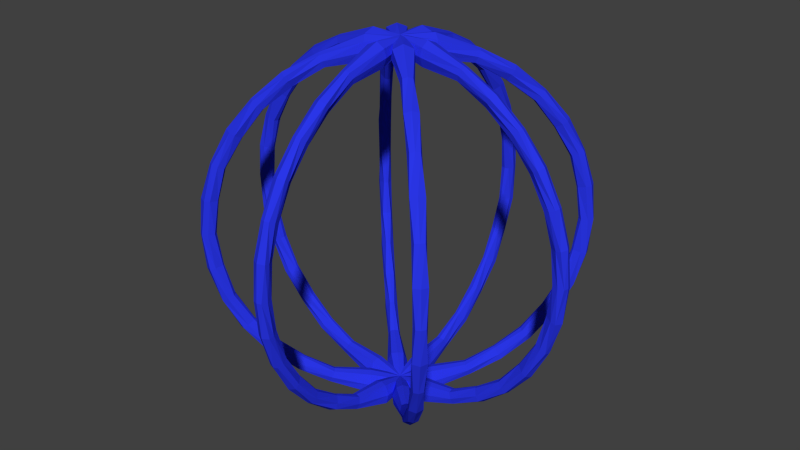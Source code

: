 # Source: ship_radar.blend  (saved by Blender 2.71.0; exported with 4.5.12 LTS)
import bpy
from mathutils import Matrix  # noqa: F401  (used for matrix-valued properties, if any)

bpy.ops.wm.read_factory_settings(use_empty=True)
scene = bpy.context.scene
scene.name = 'Scene'

# ---- collections
col_collection_1 = bpy.data.collections.new('Collection 1'); scene.collection.children.link(col_collection_1)

# ---- materials (node trees are filled in below, after node groups)
mat_material_001 = bpy.data.materials.new('Material.001')
mat_material_001.alpha_threshold = 0.0
mat_material_001.use_transparent_shadow = False
mat_material_001.diffuse_color = (0.02339, 0.0367, 0.8, 1.0)
mat_material_001.roughness = 0.5
mat_material_001.line_color = (0.0, 0.0, 0.0, 1.0)

# ---- material node trees

# ---- world
world_world = bpy.data.worlds.new('World'); scene.world = world_world
world_world.color = (0.05088, 0.05088, 0.05088)
world_world.use_sun_shadow = False
world_world.sun_shadow_jitter_overblur = 0.0
world_world.cycles.sampling_method = 'MANUAL'
world_world.cycles.sample_map_resolution = 256

# ---- meshes
me_sphere = bpy.data.meshes.new('Sphere')
me_sphere.from_pydata([(-0.3827, 0.025, 0.9239), (-0.7071, 0.025, 0.7071), (-0.9239, 0.025, 0.3827), (-1.0, 0.025, -4.371e-08), (-0.9239, 0.025, -0.3827), (-0.7071, 0.025, -0.7071), (-0.3827, 0.025, -0.9239), (-2.088e-07, 0.025, 1.0), (-1.51e-07, 0.025, -1.0), (-0.3827, -0.025, 0.9239), (-0.7071, -0.025, 0.7071), (-0.9239, -0.025, 0.3827), (-1.0, -0.025, -4.371e-08), (-0.9239, -0.025, -0.3827), (-0.7071, -0.025, -0.7071), (-0.3827, -0.025, -0.9239), (-2.088e-07, -0.025, 1.0), (-1.51e-07, -0.025, -1.0), (-0.2883, -0.2529, 0.9239), (-0.5177, -0.4823, 0.7071), (-0.671, -0.6356, 0.3827), (-0.7248, -0.6894, -4.371e-08), (-0.671, -0.6356, -0.3827), (-0.5177, -0.4823, -0.7071), (-0.2883, -0.2529, -0.9239), (-0.01768, 0.01768, 1.0), (-0.01768, 0.01768, -1.0), (-0.2529, -0.2883, 0.9239), (-0.4823, -0.5177, 0.7071), (-0.6356, -0.671, 0.3827), (-0.6894, -0.7248, -4.371e-08), (-0.6356, -0.671, -0.3827), (-0.4823, -0.5177, -0.7071), (-0.2529, -0.2883, -0.9239), (0.01768, -0.01768, 1.0), (0.01768, -0.01768, -1.0), (-0.025, -0.3827, 0.9239), (-0.025, -0.7071, 0.7071), (-0.025, -0.9239, 0.3827), (-0.025, -1.0, -4.371e-08), (-0.025, -0.9239, -0.3827), (-0.025, -0.7071, -0.7071), (-0.025, -0.3827, -0.9239), (-0.025, -2.254e-07, 1.0), (-0.025, -1.676e-07, -1.0), (0.025, -0.3827, 0.9239), (0.025, -0.7071, 0.7071), (0.025, -0.9239, 0.3827), (0.025, -1.0, -4.371e-08), (0.025, -0.9239, -0.3827), (0.025, -0.7071, -0.7071), (0.025, -0.3827, -0.9239), (0.025, -1.919e-07, 1.0), (0.025, -1.341e-07, -1.0), (0.2529, -0.2883, 0.9239), (0.4823, -0.5177, 0.7071), (0.6356, -0.671, 0.3827), (0.6894, -0.7248, -4.371e-08), (0.6356, -0.671, -0.3827), (0.4823, -0.5177, -0.7071), (0.2529, -0.2883, -0.9239), (-0.01768, -0.01768, 1.0), (-0.01768, -0.01768, -1.0), (0.2883, -0.2529, 0.9239), (0.5177, -0.4823, 0.7071), (0.671, -0.6356, 0.3827), (0.7248, -0.6894, -4.371e-08), (0.671, -0.6356, -0.3827), (0.5177, -0.4823, -0.7071), (0.2883, -0.2529, -0.9239), (0.01768, 0.01768, 1.0), (0.01768, 0.01768, -1.0), (0.3827, -0.025, 0.9239), (0.7071, -0.025, 0.7071), (0.9239, -0.025, 0.3827), (1.0, -0.025, -4.371e-08), (0.9239, -0.025, -0.3827), (0.7071, -0.025, -0.7071), (0.3827, -0.025, -0.9239), (2.459e-07, -0.025, 1.0), (1.881e-07, -0.025, -1.0), (0.3827, 0.025, 0.9239), (0.7071, 0.025, 0.7071), (0.9239, 0.025, 0.3827), (1.0, 0.025, -4.371e-08), (0.9239, 0.025, -0.3827), (0.7071, 0.025, -0.7071), (0.3827, 0.025, -0.9239), (1.695e-07, 0.025, 1.0), (1.099e-07, 0.025, -1.0), (0.2883, 0.2529, 0.9239), (0.5177, 0.4823, 0.7071), (0.671, 0.6356, 0.3827), (0.7248, 0.6894, -4.371e-08), (0.671, 0.6356, -0.3827), (0.5177, 0.4823, -0.7071), (0.2883, 0.2529, -0.9239), (0.01768, -0.01768, 1.0), (0.01768, -0.01768, -1.0), (0.2529, 0.2883, 0.9239), (0.4823, 0.5177, 0.7071), (0.6356, 0.671, 0.3827), (0.6894, 0.7248, -4.371e-08), (0.6356, 0.671, -0.3827), (0.4823, 0.5177, -0.7071), (0.2529, 0.2883, -0.9239), (-0.01768, 0.01768, 1.0), (-0.01768, 0.01768, -1.0), (0.025, 0.3827, 0.9239), (0.025, 0.7071, 0.7071), (0.025, 0.9239, 0.3827), (0.025, 1.0, -4.371e-08), (0.025, 0.9239, -0.3827), (0.025, 0.7071, -0.7071), (0.025, 0.3827, -0.9239), (0.025, 2.682e-07, 1.0), (0.025, 2.105e-07, -1.0), (-0.025, 0.3827, 0.9239), (-0.025, 0.7071, 0.7071), (-0.025, 0.9239, 0.3827), (-0.025, 1.0, -4.371e-08), (-0.025, 0.9239, -0.3827), (-0.025, 0.7071, -0.7071), (-0.025, 0.3827, -0.9239), (-0.025, 1.471e-07, 1.0), (-0.025, 8.754e-08, -1.0), (-0.2529, 0.2883, 0.9239), (-0.4823, 0.5177, 0.7071), (-0.6356, 0.671, 0.3827), (-0.6894, 0.7248, -4.371e-08), (-0.6356, 0.671, -0.3827), (-0.4823, 0.5177, -0.7071), (-0.2529, 0.2883, -0.9239), (0.01768, 0.01768, 1.0), (0.01768, 0.01768, -1.0), (-0.2883, 0.2529, 0.9239), (-0.5177, 0.4823, 0.7071), (-0.671, 0.6356, 0.3827), (-0.7248, 0.6894, -4.371e-08), (-0.671, 0.6356, -0.3827), (-0.5177, 0.4823, -0.7071), (-0.2883, 0.2529, -0.9239), (-0.01768, -0.01768, 1.0), (-0.01768, -0.01768, -1.0), (-0.3577, 0.02337, 0.8635), (-0.6609, 0.02337, 0.6609), (-0.8635, 0.02337, 0.3577), (-0.9347, 0.02337, -4.086e-08), (-0.8635, 0.02337, -0.3577), (-0.6609, 0.02337, -0.6609), (-0.3577, 0.02337, -0.8635), (-1.971e-07, 0.02337, 0.9347), (-1.431e-07, 0.02337, -0.9347), (-0.3577, -0.02337, 0.8635), (-0.6609, -0.02337, 0.6609), (-0.8635, -0.02337, 0.3577), (-0.9347, -0.02337, -4.086e-08), (-0.8635, -0.02337, -0.3577), (-0.6609, -0.02337, -0.6609), (-0.3577, -0.02337, -0.8635), (-1.971e-07, -0.02337, 0.9347), (-1.431e-07, -0.02337, -0.9347), (-0.2695, -0.2364, 0.8635), (-0.4839, -0.4508, 0.6609), (-0.6271, -0.5941, 0.3577), (-0.6775, -0.6444, -4.086e-08), (-0.6271, -0.5941, -0.3577), (-0.4839, -0.4508, -0.6609), (-0.2695, -0.2364, -0.8635), (-0.01652, 0.01652, 0.9347), (-0.01652, 0.01652, -0.9347), (-0.2364, -0.2695, 0.8635), (-0.4508, -0.4839, 0.6609), (-0.5941, -0.6271, 0.3577), (-0.6444, -0.6775, -4.086e-08), (-0.5941, -0.6271, -0.3577), (-0.4508, -0.4839, -0.6609), (-0.2364, -0.2695, -0.8635), (0.01652, -0.01652, 0.9347), (0.01652, -0.01652, -0.9347), (-0.02337, -0.3577, 0.8635), (-0.02337, -0.6609, 0.6609), (-0.02337, -0.8635, 0.3577), (-0.02337, -0.9347, -4.086e-08), (-0.02337, -0.8635, -0.3577), (-0.02337, -0.6609, -0.6609), (-0.02337, -0.3577, -0.8635), (-0.02337, -2.126e-07, 0.9347), (-0.02337, -1.586e-07, -0.9347), (0.02337, -0.3577, 0.8635), (0.02337, -0.6609, 0.6609), (0.02337, -0.8635, 0.3577), (0.02337, -0.9347, -4.086e-08), (0.02337, -0.8635, -0.3577), (0.02337, -0.6609, -0.6609), (0.02337, -0.3577, -0.8635), (0.02337, -1.813e-07, 0.9347), (0.02337, -1.273e-07, -0.9347), (0.2364, -0.2695, 0.8635), (0.4508, -0.4839, 0.6609), (0.5941, -0.6271, 0.3577), (0.6444, -0.6775, -4.086e-08), (0.5941, -0.6271, -0.3577), (0.4508, -0.4839, -0.6609), (0.2364, -0.2695, -0.8635), (-0.01652, -0.01652, 0.9347), (-0.01652, -0.01652, -0.9347), (0.2695, -0.2364, 0.8635), (0.4839, -0.4508, 0.6609), (0.6271, -0.5941, 0.3577), (0.6775, -0.6444, -4.086e-08), (0.6271, -0.5941, -0.3577), (0.4839, -0.4508, -0.6609), (0.2695, -0.2364, -0.8635), (0.01652, 0.01652, 0.9347), (0.01652, 0.01652, -0.9347), (0.3577, -0.02337, 0.8635), (0.6609, -0.02337, 0.6609), (0.8635, -0.02337, 0.3577), (0.9347, -0.02337, -4.086e-08), (0.8635, -0.02337, -0.3577), (0.6609, -0.02337, -0.6609), (0.3577, -0.02337, -0.8635), (2.279e-07, -0.02337, 0.9347), (1.739e-07, -0.02337, -0.9347), (0.3577, 0.02337, 0.8635), (0.6609, 0.02337, 0.6609), (0.8635, 0.02337, 0.3577), (0.9347, 0.02337, -4.086e-08), (0.8635, 0.02337, -0.3577), (0.6609, 0.02337, -0.6609), (0.3577, 0.02337, -0.8635), (1.565e-07, 0.02337, 0.9347), (1.008e-07, 0.02337, -0.9347), (0.2695, 0.2364, 0.8635), (0.4839, 0.4508, 0.6609), (0.6271, 0.5941, 0.3577), (0.6775, 0.6444, -4.086e-08), (0.6271, 0.5941, -0.3577), (0.4839, 0.4508, -0.6609), (0.2695, 0.2364, -0.8635), (0.01652, -0.01652, 0.9347), (0.01652, -0.01652, -0.9347), (0.2364, 0.2695, 0.8635), (0.4508, 0.4839, 0.6609), (0.5941, 0.6271, 0.3577), (0.6444, 0.6775, -4.086e-08), (0.5941, 0.6271, -0.3577), (0.4508, 0.4839, -0.6609), (0.2364, 0.2695, -0.8635), (-0.01652, 0.01652, 0.9347), (-0.01652, 0.01652, -0.9347), (0.02337, 0.3577, 0.8635), (0.02337, 0.6609, 0.6609), (0.02337, 0.8635, 0.3577), (0.02337, 0.9347, -4.086e-08), (0.02337, 0.8635, -0.3577), (0.02337, 0.6609, -0.6609), (0.02337, 0.3577, -0.8635), (0.02337, 2.488e-07, 0.9347), (0.02337, 1.948e-07, -0.9347), (-0.02337, 0.3577, 0.8635), (-0.02337, 0.6609, 0.6609), (-0.02337, 0.8635, 0.3577), (-0.02337, 0.9347, -4.086e-08), (-0.02337, 0.8635, -0.3577), (-0.02337, 0.6609, -0.6609), (-0.02337, 0.3577, -0.8635), (-0.02337, 1.356e-07, 0.9347), (-0.02337, 7.988e-08, -0.9347), (-0.2364, 0.2695, 0.8635), (-0.4508, 0.4839, 0.6609), (-0.5941, 0.6271, 0.3577), (-0.6444, 0.6775, -4.086e-08), (-0.5941, 0.6271, -0.3577), (-0.4508, 0.4839, -0.6609), (-0.2364, 0.2695, -0.8635), (0.01652, 0.01652, 0.9347), (0.01652, 0.01652, -0.9347), (-0.2695, 0.2364, 0.8635), (-0.4839, 0.4508, 0.6609), (-0.6271, 0.5941, 0.3577), (-0.6775, 0.6444, -4.086e-08), (-0.6271, 0.5941, -0.3577), (-0.4839, 0.4508, -0.6609), (-0.2695, 0.2364, -0.8635), (-0.01652, -0.01652, 0.9347), (-0.01652, -0.01652, -0.9347), (-0.5515, 0.03607, 0.8254), (-0.8254, 0.03607, 0.5515), (-0.9736, 0.03607, 0.1937), (-0.9736, 0.03607, -0.1937), (-0.8254, 0.03607, -0.5515), (-0.5515, 0.03607, -0.8254), (-0.1748, 0.05132, 0.9903), (-0.1748, 0.05132, -0.9903), (-0.5515, -0.03607, 0.8254), (-0.8254, -0.03607, 0.5515), (-0.9736, -0.03607, 0.1937), (-0.9736, -0.03607, -0.1937), (-0.8254, -0.03607, -0.5515), (-0.5515, -0.03607, -0.8254), (-0.1748, -0.05132, 0.9903), (-0.1748, -0.05132, -0.9903), (0.004378, 6.527e-10, -1.005), (-0.3855, 1.305e-09, -0.9306), (-0.3855, 2.393e-09, 0.9306), (0.004378, -1.404e-07, 1.005), (-0.7122, 1.305e-09, -0.7122), (-0.9306, 1.088e-09, -0.3855), (-1.007, 6.527e-10, -4.355e-08), (-0.9306, -3.046e-09, 0.3855), (-0.7122, -1.74e-09, 0.7122), (-0.4155, -0.3645, 0.8254), (-0.6091, -0.5581, 0.5515), (-0.7139, -0.6629, 0.1937), (-0.7139, -0.6629, -0.1937), (-0.6091, -0.5581, -0.5515), (-0.4155, -0.3645, -0.8254), (-0.1599, -0.08733, 0.9903), (-0.1599, -0.08732, -0.9903), (-0.3645, -0.4155, 0.8254), (-0.5581, -0.6091, 0.5515), (-0.6629, -0.7139, 0.1937), (-0.6629, -0.7139, -0.1937), (-0.5581, -0.6091, -0.5515), (-0.3645, -0.4155, -0.8254), (-0.08732, -0.1599, 0.9903), (-0.08732, -0.1599, -0.9903), (0.003096, 0.003096, -1.005), (-0.2726, -0.2726, -0.9306), (-0.2726, -0.2726, 0.9306), (0.003096, 0.003096, 1.005), (-0.5036, -0.5036, -0.7122), (-0.658, -0.658, -0.3855), (-0.7122, -0.7122, -4.407e-08), (-0.658, -0.658, 0.3855), (-0.5036, -0.5036, 0.7122), (-0.03607, -0.5515, 0.8254), (-0.03607, -0.8254, 0.5515), (-0.03607, -0.9736, 0.1937), (-0.03607, -0.9736, -0.1937), (-0.03607, -0.8254, -0.5515), (-0.03607, -0.5515, -0.8254), (-0.05132, -0.1748, 0.9903), (-0.05132, -0.1748, -0.9903), (0.03607, -0.5515, 0.8254), (0.03607, -0.8254, 0.5515), (0.03607, -0.9736, 0.1937), (0.03607, -0.9736, -0.1937), (0.03607, -0.8254, -0.5515), (0.03607, -0.5515, -0.8254), (0.05132, -0.1748, 0.9903), (0.05132, -0.1748, -0.9903), (-6.527e-09, 0.004378, -1.005), (2.54e-07, -0.3855, -0.9306), (2.529e-07, -0.3855, 0.9306), (1.344e-07, 0.004378, 1.005), (4.976e-07, -0.7122, -0.7122), (6.604e-07, -0.9306, -0.3855), (6.909e-07, -1.007, -4.393e-08), (6.604e-07, -0.9306, 0.3855), (4.983e-07, -0.7122, 0.7122), (0.3645, -0.4155, 0.8254), (0.5581, -0.6091, 0.5515), (0.6629, -0.7139, 0.1937), (0.6629, -0.7139, -0.1937), (0.5581, -0.6091, -0.5515), (0.3645, -0.4155, -0.8254), (0.08733, -0.1599, 0.9903), (0.08733, -0.1599, -0.9903), (0.4155, -0.3645, 0.8254), (0.6091, -0.5581, 0.5515), (0.7139, -0.6629, 0.1937), (0.7139, -0.6629, -0.1937), (0.6091, -0.5581, -0.5515), (0.4155, -0.3645, -0.8254), (0.1599, -0.08732, 0.9903), (0.1599, -0.08732, -0.9903), (-0.003096, 0.003096, -1.005), (0.2726, -0.2726, -0.9306), (0.2726, -0.2726, 0.9306), (-0.003096, 0.003096, 1.005), (0.5036, -0.5036, -0.7122), (0.658, -0.658, -0.3855), (0.7122, -0.7122, -4.32e-08), (0.658, -0.658, 0.3855), (0.5036, -0.5036, 0.7122), (0.5515, -0.03607, 0.8254), (0.8254, -0.03607, 0.5515), (0.9736, -0.03607, 0.1937), (0.9736, -0.03607, -0.1937), (0.8254, -0.03607, -0.5515), (0.5515, -0.03607, -0.8254), (0.1748, -0.05132, 0.9903), (0.1748, -0.05132, -0.9903), (0.5515, 0.03607, 0.8254), (0.8254, 0.03607, 0.5515), (0.9736, 0.03607, 0.1937), (0.9736, 0.03607, -0.1937), (0.8254, 0.03607, -0.5515), (0.5515, 0.03607, -0.8254), (0.1748, 0.05132, 0.9903), (0.1748, 0.05132, -0.9903), (-0.004378, -6.527e-09, -1.005), (0.3855, 5.813e-07, -0.9306), (0.3855, 5.888e-07, 0.9306), (-0.004378, 1.344e-07, 1.005), (0.7122, 1.085e-06, -0.7122), (0.9306, 1.449e-06, -0.3855), (1.007, 1.531e-06, -4.36e-08), (0.9306, 1.454e-06, 0.3855), (0.7122, 1.091e-06, 0.7122), (0.4155, 0.3645, 0.8254), (0.6091, 0.5581, 0.5515), (0.7139, 0.6629, 0.1937), (0.7139, 0.6629, -0.1937), (0.6091, 0.5581, -0.5515), (0.4155, 0.3645, -0.8254), (0.1599, 0.08733, 0.9903), (0.1599, 0.08733, -0.9903), (0.3645, 0.4155, 0.8254), (0.5581, 0.6091, 0.5515), (0.6629, 0.714, 0.1937), (0.6629, 0.714, -0.1937), (0.5581, 0.6091, -0.5515), (0.3645, 0.4155, -0.8254), (0.08732, 0.1599, 0.9903), (0.08732, 0.1599, -0.9903), (-0.003096, -0.003096, -1.005), (0.2726, 0.2726, -0.9306), (0.2726, 0.2726, 0.9306), (-0.003096, -0.003096, 1.005), (0.5036, 0.5036, -0.7122), (0.658, 0.658, -0.3855), (0.7122, 0.7122, -4.406e-08), (0.658, 0.658, 0.3855), (0.5036, 0.5036, 0.7122), (0.03607, 0.5515, 0.8254), (0.03606, 0.8254, 0.5515), (0.03606, 0.9736, 0.1937), (0.03606, 0.9736, -0.1937), (0.03606, 0.8254, -0.5515), (0.03607, 0.5515, -0.8254), (0.05132, 0.1748, 0.9903), (0.05132, 0.1748, -0.9903), (-0.03607, 0.5515, 0.8254), (-0.03607, 0.8254, 0.5515), (-0.03607, 0.9736, 0.1937), (-0.03607, 0.9736, -0.1937), (-0.03607, 0.8254, -0.5515), (-0.03607, 0.5515, -0.8254), (-0.05132, 0.1748, 0.9903), (-0.05132, 0.1748, -0.9903), (8.485e-09, -0.004378, -1.005), (-9.225e-07, 0.3855, -0.9306), (-9.183e-07, 0.3855, 0.9306), (-1.294e-07, -0.004378, 1.005), (-1.697e-06, 0.7122, -0.7122), (-2.29e-06, 0.9306, -0.3855), (-2.43e-06, 1.007, -4.346e-08), (-2.29e-06, 0.9306, 0.3855), (-1.698e-06, 0.7122, 0.7122), (-0.3645, 0.4155, 0.8254), (-0.5581, 0.6091, 0.5515), (-0.6629, 0.7139, 0.1937), (-0.6629, 0.7139, -0.1937), (-0.5581, 0.6091, -0.5515), (-0.3645, 0.4155, -0.8254), (-0.08733, 0.1599, 0.9903), (-0.08733, 0.1599, -0.9903), (-0.4155, 0.3645, 0.8254), (-0.6091, 0.5581, 0.5515), (-0.714, 0.6629, 0.1937), (-0.714, 0.6629, -0.1937), (-0.6091, 0.5581, -0.5515), (-0.4155, 0.3645, -0.8254), (-0.1599, 0.08732, 0.9903), (-0.1599, 0.08732, -0.9903), (0.003096, -0.003096, -1.005), (-0.2726, 0.2726, -0.9306), (-0.2726, 0.2726, 0.9306), (0.003096, -0.003096, 1.005), (-0.5036, 0.5036, -0.7122), (-0.658, 0.658, -0.3855), (-0.7122, 0.7122, -4.378e-08), (-0.658, 0.658, 0.3855), (-0.5036, 0.5036, 0.7122), (-0.5144, 0.01304, 0.7698), (-0.7698, 0.01304, 0.5144), (-0.908, 0.01304, 0.1806), (-0.908, 0.01304, -0.1806), (-0.7698, 0.01304, -0.5144), (-0.5144, 0.01304, -0.7698), (-0.1635, 0.03406, 0.8892), (-0.1635, 0.03406, -0.8892), (-0.5144, -0.01304, 0.7698), (-0.7698, -0.01304, 0.5144), (-0.908, -0.01304, 0.1806), (-0.908, -0.01304, -0.1806), (-0.7698, -0.01304, -0.5144), (-0.5144, -0.01304, -0.7698), (-0.1635, -0.03406, 0.8892), (-0.1635, -0.03406, -0.8892), (0.004962, -1.863e-09, -0.9306), (-0.3551, -1.456e-09, -0.8573), (-0.3551, -6.425e-10, 0.8573), (0.004962, -1.337e-07, 0.9306), (-0.6561, -2.676e-09, -0.6561), (-0.8573, -5.93e-09, -0.3551), (-0.9279, -7.963e-09, -4.087e-08), (-0.8573, -3.489e-09, 0.3551), (-0.6561, -1.863e-09, 0.6561), (-0.3729, -0.3545, 0.7698), (-0.5535, -0.5351, 0.5144), (-0.6513, -0.6329, 0.1806), (-0.6513, -0.6329, -0.1806), (-0.5535, -0.5351, -0.5144), (-0.3729, -0.3545, -0.7698), (-0.1397, -0.0915, 0.8892), (-0.1397, -0.0915, -0.8892), (-0.3545, -0.3729, 0.7698), (-0.5351, -0.5535, 0.5144), (-0.6329, -0.6513, 0.1806), (-0.6329, -0.6513, -0.1806), (-0.5351, -0.5535, -0.5144), (-0.3545, -0.3729, -0.7698), (-0.0915, -0.1397, 0.8892), (-0.0915, -0.1397, -0.8892), (0.003509, 0.003509, -0.9306), (-0.2511, -0.2511, -0.8573), (-0.2511, -0.2511, 0.8573), (0.003509, 0.003509, 0.9306), (-0.464, -0.464, -0.6561), (-0.6062, -0.6062, -0.3551), (-0.6561, -0.6561, -4.008e-08), (-0.6062, -0.6062, 0.3551), (-0.464, -0.464, 0.6561), (-0.01304, -0.5144, 0.7698), (-0.01304, -0.7698, 0.5144), (-0.01304, -0.908, 0.1806), (-0.01304, -0.908, -0.1806), (-0.01304, -0.7698, -0.5144), (-0.01304, -0.5144, -0.7698), (-0.03406, -0.1635, 0.8892), (-0.03406, -0.1635, -0.8892), (0.01304, -0.5144, 0.7698), (0.01304, -0.7698, 0.5144), (0.01304, -0.908, 0.1806), (0.01304, -0.908, -0.1806), (0.01304, -0.7698, -0.5144), (0.01304, -0.5144, -0.7698), (0.03406, -0.1635, 0.8892), (0.03406, -0.1635, -0.8892), (2.814e-09, 0.004962, -0.9306), (2.384e-07, -0.3551, -0.8573), (2.31e-07, -0.3551, 0.8573), (1.177e-07, 0.004962, 0.9306), (4.546e-07, -0.6561, -0.6561), (6.061e-07, -0.8573, -0.3551), (6.336e-07, -0.9279, -4.089e-08), (6.057e-07, -0.8573, 0.3551), (4.546e-07, -0.6561, 0.6561), (0.3545, -0.3729, 0.7698), (0.5351, -0.5535, 0.5144), (0.6329, -0.6513, 0.1806), (0.6329, -0.6513, -0.1806), (0.5351, -0.5535, -0.5144), (0.3545, -0.3729, -0.7698), (0.0915, -0.1397, 0.8892), (0.0915, -0.1397, -0.8892), (0.3729, -0.3545, 0.7698), (0.5535, -0.5351, 0.5144), (0.6513, -0.6329, 0.1806), (0.6513, -0.6329, -0.1806), (0.5535, -0.5351, -0.5144), (0.3729, -0.3545, -0.7698), (0.1397, -0.0915, 0.8892), (0.1397, -0.0915, -0.8892), (-0.003509, 0.003509, -0.9306), (0.2511, -0.2511, -0.8573), (0.2511, -0.2511, 0.8573), (-0.003509, 0.003509, 0.9306), (0.464, -0.464, -0.6561), (0.6062, -0.6062, -0.3551), (0.6561, -0.6561, -4.152e-08), (0.6062, -0.6062, 0.3551), (0.464, -0.464, 0.6561), (0.5144, -0.01304, 0.7698), (0.7698, -0.01304, 0.5144), (0.908, -0.01304, 0.1806), (0.908, -0.01304, -0.1806), (0.7698, -0.01304, -0.5144), (0.5144, -0.01304, -0.7698), (0.1635, -0.03406, 0.8892), (0.1635, -0.03406, -0.8892), (0.5144, 0.01304, 0.7698), (0.7698, 0.01304, 0.5144), (0.908, 0.01304, 0.1806), (0.908, 0.01304, -0.1806), (0.7698, 0.01304, -0.5144), (0.5144, 0.01304, -0.7698), (0.1635, 0.03406, 0.8892), (0.1635, 0.03406, -0.8892), (-0.004962, -9.793e-09, -0.9306), (0.3551, 5.273e-07, -0.8573), (0.3551, 5.337e-07, 0.8573), (-0.004962, 1.199e-07, 0.9306), (0.6561, 1.016e-06, -0.6561), (0.8573, 1.317e-06, -0.3551), (0.9279, 1.403e-06, -4.084e-08), (0.8573, 1.315e-06, 0.3551), (0.6561, 1.014e-06, 0.6561), (0.3729, 0.3545, 0.7698), (0.5535, 0.5351, 0.5144), (0.6513, 0.6329, 0.1806), (0.6513, 0.6329, -0.1806), (0.5535, 0.5351, -0.5144), (0.3729, 0.3545, -0.7698), (0.1397, 0.0915, 0.8892), (0.1397, 0.0915, -0.8892), (0.3545, 0.3729, 0.7698), (0.5351, 0.5535, 0.5144), (0.6329, 0.6513, 0.1806), (0.6329, 0.6513, -0.1806), (0.5351, 0.5535, -0.5144), (0.3545, 0.3729, -0.7698), (0.0915, 0.1397, 0.8892), (0.0915, 0.1397, -0.8892), (-0.003509, -0.003509, -0.9306), (0.2511, 0.2511, -0.8573), (0.2511, 0.2511, 0.8573), (-0.003509, -0.003509, 0.9306), (0.464, 0.464, -0.6561), (0.6062, 0.6062, -0.3551), (0.6561, 0.6561, -4.082e-08), (0.6062, 0.6062, 0.3551), (0.464, 0.464, 0.6561), (0.01304, 0.5144, 0.7698), (0.01304, 0.7698, 0.5144), (0.01304, 0.908, 0.1806), (0.01304, 0.908, -0.1806), (0.01304, 0.7698, -0.5144), (0.01304, 0.5144, -0.7698), (0.03406, 0.1635, 0.8892), (0.03406, 0.1635, -0.8892), (-0.01304, 0.5144, 0.7698), (-0.01304, 0.7698, 0.5144), (-0.01304, 0.908, 0.1806), (-0.01304, 0.908, -0.1806), (-0.01304, 0.7698, -0.5144), (-0.01304, 0.5144, -0.7698), (-0.03406, 0.1635, 0.8892), (-0.03406, 0.1635, -0.8892), (5.255e-09, -0.004962, -0.9306), (-8.463e-07, 0.3551, -0.8573), (-8.374e-07, 0.3551, 0.8573), (-1.058e-07, -0.004962, 0.9306), (-1.589e-06, 0.6561, -0.6561), (-2.099e-06, 0.8573, -0.3551), (-2.243e-06, 0.9279, -4.089e-08), (-2.097e-06, 0.8573, 0.3551), (-1.588e-06, 0.6561, 0.6561), (-0.3545, 0.3729, 0.7698), (-0.5351, 0.5535, 0.5144), (-0.6329, 0.6513, 0.1806), (-0.6329, 0.6513, -0.1806), (-0.5351, 0.5535, -0.5144), (-0.3545, 0.3729, -0.7698), (-0.0915, 0.1397, 0.8892), (-0.0915, 0.1397, -0.8892), (-0.3729, 0.3545, 0.7698), (-0.5536, 0.5351, 0.5144), (-0.6513, 0.6329, 0.1806), (-0.6513, 0.6329, -0.1806), (-0.5536, 0.5351, -0.5144), (-0.3729, 0.3545, -0.7698), (-0.1397, 0.0915, 0.8892), (-0.1397, 0.0915, -0.8892), (0.003509, -0.003509, -0.9306), (-0.2511, 0.2511, -0.8573), (-0.2511, 0.2511, 0.8573), (0.003509, -0.003509, 0.9306), (-0.464, 0.464, -0.6561), (-0.6062, 0.6062, -0.3551), (-0.6561, 0.6561, -4.101e-08), (-0.6062, 0.6062, 0.3551), (-0.464, 0.464, 0.6561), (-0.02598, 0.01717, 0.9687), (0.2383, 0.2859, 0.8948), (-0.3706, 0.03365, -0.8948), (-0.6849, 0.03365, -0.6849), (-0.03051, -0.006229, -0.9687), (0.03051, -0.006229, -0.9687), (-0.01717, 0.02598, -0.9687), (-0.2859, -0.2383, -0.8948), (0.6565, 0.6089, 0.3706), (0.5081, 0.4605, 0.6849), (0.03365, -0.6849, 0.6849), (0.03365, -0.8948, 0.3706), (0.03364, 0.8948, -0.3706), (0.03364, 0.9685, -4.283e-08), (0.7087, -0.6611, -4.277e-08), (0.6565, -0.6089, -0.3706), (0.006229, 0.03051, 0.9687), (0.006229, -0.03051, 0.9687), (-0.2383, 0.2859, -0.8948), (-0.4605, 0.5081, -0.6849), (0.6849, 0.03365, -0.6849), (0.3706, 0.03365, -0.8948), (0.2383, 0.2859, -0.8948), (-0.02598, 0.01717, -0.9687), (-0.3706, 0.03365, 0.8948), (0.6849, -0.03364, 0.6849), (0.3706, -0.03365, 0.8948), (-0.2383, -0.2859, 0.8948), (-0.4605, -0.5081, 0.6849), (0.02598, 0.01717, 0.9687), (-0.01717, -0.02598, 0.9687), (0.7087, 0.6611, -4.135e-08), (0.03365, -0.9685, -4.191e-08), (0.03364, 0.6849, -0.6849), (0.5081, -0.4605, -0.6849), (-0.2383, 0.2859, 0.8948), (-0.006229, 0.03051, 0.9687), (0.3706, 0.03365, 0.8948), (0.01717, -0.02598, -0.9687), (0.006229, 0.03051, -0.9687), (0.8948, -0.03364, 0.3706), (-0.6089, -0.6565, 0.3706), (0.6565, 0.6089, -0.3706), (0.03365, -0.8948, -0.3706), (0.03365, 0.3706, -0.8948), (0.2859, -0.2383, -0.8948), (0.02598, 0.01717, -0.9687), (-0.006229, 0.03051, -0.9687), (0.4605, -0.5081, 0.6849), (0.2383, -0.2859, 0.8948), (-0.3706, -0.03365, 0.8948), (-0.6849, -0.03365, 0.6849), (0.03051, -0.006229, 0.9687), (-0.03051, -0.006229, 0.9687), (0.9685, -0.03364, -4.218e-08), (-0.6611, -0.7087, -4.199e-08), (0.5081, 0.4605, -0.6849), (0.03365, -0.6849, -0.6849), (0.03365, 0.3706, 0.8948), (0.01717, 0.02598, 0.9687), (0.2859, -0.2383, 0.8948), (-0.2859, 0.2383, 0.8948), (-0.5081, 0.4605, 0.6849), (-0.006229, -0.03051, -0.9687), (0.6089, -0.6565, 0.3706), (-0.8948, -0.03365, 0.3706), (0.8948, -0.03364, -0.3706), (-0.6089, -0.6565, -0.3706), (0.03365, -0.3706, -0.8948), (0.2859, 0.2383, -0.8948), (0.01717, 0.02598, -0.9687), (-0.6565, 0.6089, 0.3706), (-0.03365, -0.6849, 0.6849), (-0.03365, -0.3706, 0.8948), (0.01717, -0.02598, 0.9687), (0.6611, -0.7087, -4.203e-08), (-0.9685, -0.03365, -4.222e-08), (0.6849, -0.03364, -0.6849), (-0.4605, -0.5081, -0.6849), (0.2859, 0.2383, 0.8948), (0.03051, 0.006229, 0.9687), (0.03365, -0.3706, 0.8948), (-0.03365, 0.3706, 0.8948), (-0.03365, 0.6849, 0.6849), (-0.02598, -0.01717, -0.9687), (-0.7087, 0.6611, -4.28e-08), (-0.03365, -0.8948, 0.3706), (0.6089, -0.6565, -0.3706), (-0.8948, -0.03365, -0.3706), (0.3706, -0.03365, -0.8948), (-0.2383, -0.2859, -0.8948), (0.03051, 0.006229, -0.9687), (-0.03365, 0.8948, 0.3706), (-0.5081, -0.4605, 0.6849), (-0.2859, -0.2383, 0.8948), (-0.6565, 0.6089, -0.3706), (-0.006229, -0.03051, 0.9687), (-0.03365, -0.9685, -4.192e-08), (0.4605, -0.5081, -0.6849), (-0.6849, -0.03365, -0.6849), (0.02598, -0.01717, 0.9687), (0.4605, 0.5081, 0.6849), (-0.03051, 0.006229, -0.9687), (-0.03365, 0.9685, -4.284e-08), (-0.6565, -0.6089, 0.3706), (-0.5081, 0.4605, -0.6849), (-0.03365, -0.8948, -0.3706), (0.2383, -0.2859, -0.8948), (-0.3706, -0.03365, -0.8948), (0.02598, -0.01717, -0.9687), (0.6089, 0.6565, 0.3706), (-0.6849, 0.03365, 0.6849), (-0.03365, 0.8948, -0.3706), (-0.02598, -0.01717, 0.9687), (-0.7087, -0.6611, -4.12e-08), (-0.2859, 0.2383, -0.8948), (-0.03365, -0.6849, -0.6849), (-0.4605, 0.5081, 0.6849), (0.6849, 0.03365, 0.6849), (0.6611, 0.7087, -4.213e-08), (-0.8948, 0.03365, 0.3706), (-0.03365, 0.6849, -0.6849), (-0.6565, -0.6089, -0.3706), (-0.03365, -0.3706, -0.8948), (0.006229, -0.03051, -0.9687), (-0.6089, 0.6565, 0.3706), (0.8948, 0.03365, 0.3706), (0.6089, 0.6565, -0.3706), (-0.03051, 0.006229, 0.9687), (-0.9685, 0.03365, -4.228e-08), (-0.03365, 0.3706, -0.8948), (-0.5081, -0.4605, -0.6849), (-0.01717, -0.02598, -0.9687), (0.03364, 0.6849, 0.6849), (0.5081, -0.4605, 0.6849), (-0.6611, 0.7086, -4.29e-08), (0.9685, 0.03365, -4.223e-08), (0.4605, 0.5081, -0.6849), (-0.8948, 0.03365, -0.3706), (0.03364, 0.8948, 0.3706), (0.6565, -0.6089, 0.3706), (-0.6089, 0.6565, -0.3706), (0.8948, 0.03365, -0.3706), (-0.01717, 0.02598, 0.9687), (-0.1665, 3.551e-09, -1.013), (-0.1665, -7.528e-08, 1.013), (-0.5611, 3.112e-09, -0.8397), (-0.8397, 3.003e-09, -0.5611), (-0.9905, 2.225e-09, -0.197), (-0.9905, -3.003e-09, 0.197), (-0.8397, -6.006e-09, 0.5611), (-0.5611, 7.779e-10, 0.8397), (-0.1178, -0.1178, -1.013), (-0.1178, -0.1178, 1.013), (-0.3967, -0.3967, -0.8397), (-0.5937, -0.5937, -0.5611), (-0.7004, -0.7004, -0.197), (-0.7004, -0.7004, 0.197), (-0.5937, -0.5937, 0.5611), (-0.3967, -0.3967, 0.8397), (9.468e-08, -0.1665, -1.013), (1.748e-07, -0.1665, 1.013), (3.821e-07, -0.5611, -0.8397), (5.872e-07, -0.8397, -0.5611), (6.833e-07, -0.9905, -0.197), (6.833e-07, -0.9905, 0.197), (5.879e-07, -0.8397, 0.5611), (3.828e-07, -0.5611, 0.8397), (0.1178, -0.1178, -1.013), (0.1178, -0.1178, 1.013), (0.3967, -0.3967, -0.8397), (0.5937, -0.5937, -0.5611), (0.7004, -0.7004, -0.197), (0.7004, -0.7004, 0.197), (0.5937, -0.5937, 0.5611), (0.3967, -0.3967, 0.8397), (0.1665, 2.524e-07, -1.013), (0.1665, 3.403e-07, 1.013), (0.5611, 8.591e-07, -0.8397), (0.8397, 1.298e-06, -0.5611), (0.9905, 1.513e-06, -0.197), (0.9905, 1.519e-06, 0.197), (0.8397, 1.312e-06, 0.5611), (0.5611, 8.725e-07, 0.8397), (0.1178, 0.1178, -1.013), (0.1178, 0.1178, 1.013), (0.3967, 0.3967, -0.8397), (0.5937, 0.5937, -0.5611), (0.7004, 0.7004, -0.197), (0.7004, 0.7004, 0.197), (0.5937, 0.5937, 0.5611), (0.3967, 0.3967, 0.8397), (-4.081e-07, 0.1665, -1.013), (-4.776e-07, 0.1665, 1.013), (-1.347e-06, 0.5611, -0.8397), (-2.036e-06, 0.8397, -0.5611), (-2.392e-06, 0.9905, -0.197), (-2.391e-06, 0.9905, 0.197), (-2.036e-06, 0.8397, 0.5611), (-1.346e-06, 0.5611, 0.8397), (-0.1178, 0.1178, -1.013), (-0.1178, 0.1178, 1.013), (-0.3967, 0.3967, -0.8397), (-0.5937, 0.5937, -0.5611), (-0.7004, 0.7004, -0.197), (-0.7004, 0.7004, 0.197), (-0.5937, 0.5937, 0.5611), (-0.3967, 0.3967, 0.8397), (-0.1574, -4.615e-09, -0.8813), (-0.1574, -6.794e-08, 0.8813), (-0.5123, -3.021e-09, -0.7667), (-0.7667, -9.079e-10, -0.5123), (-0.9043, -3.929e-09, -0.1799), (-0.9043, -9.313e-10, 0.1799), (-0.7667, -1.863e-09, 0.5123), (-0.5123, 1.285e-08, 0.7667), (-0.1113, -0.1113, -0.8813), (-0.1113, -0.1113, 0.8813), (-0.3622, -0.3622, -0.7667), (-0.5421, -0.5421, -0.5123), (-0.6395, -0.6395, -0.1799), (-0.6395, -0.6395, 0.1799), (-0.5421, -0.5421, 0.5123), (-0.3622, -0.3622, 0.7667), (9.969e-08, -0.1574, -0.8813), (1.663e-07, -0.1574, 0.8813), (3.47e-07, -0.5123, -0.7667), (5.325e-07, -0.7667, -0.5123), (6.315e-07, -0.9043, -0.1799), (6.289e-07, -0.9043, 0.1799), (5.453e-07, -0.7667, 0.5123), (3.333e-07, -0.5123, 0.7667), (0.1113, -0.1113, -0.8813), (0.1113, -0.1113, 0.8813), (0.3622, -0.3622, -0.7667), (0.5421, -0.5421, -0.5123), (0.6395, -0.6395, -0.1799), (0.6395, -0.6395, 0.1799), (0.5421, -0.5421, 0.5123), (0.3622, -0.3622, 0.7667), (0.1574, 2.272e-07, -0.8813), (0.1574, 3.063e-07, 0.8813), (0.5123, 7.855e-07, -0.7667), (0.7667, 1.171e-06, -0.5123), (0.9043, 1.384e-06, -0.1799), (0.9043, 1.383e-06, 0.1799), (0.7667, 1.173e-06, 0.5123), (0.5123, 7.741e-07, 0.7667), (0.1113, 0.1113, -0.8813), (0.1113, 0.1113, 0.8813), (0.3622, 0.3622, -0.7667), (0.5421, 0.5421, -0.5123), (0.6395, 0.6395, -0.1799), (0.6395, 0.6395, 0.1799), (0.5421, 0.5421, 0.5123), (0.3622, 0.3622, 0.7667), (-3.757e-07, 0.1574, -0.8813), (-4.455e-07, 0.1574, 0.8813), (-1.238e-06, 0.5123, -0.7667), (-1.858e-06, 0.7667, -0.5123), (-2.206e-06, 0.9043, -0.1799), (-2.2e-06, 0.9043, 0.1799), (-1.859e-06, 0.7667, 0.5123), (-1.214e-06, 0.5123, 0.7667), (-0.1113, 0.1113, -0.8813), (-0.1113, 0.1113, 0.8813), (-0.3622, 0.3622, -0.7667), (-0.5421, 0.5421, -0.5123), (-0.6395, 0.6395, -0.1799), (-0.6395, 0.6395, 0.1799), (-0.5421, 0.5421, 0.5123), (-0.3622, 0.3622, 0.7667), (0.07636, 0.1557, 0.944), (-0.5353, 0.03393, -0.8012), (2.927e-08, -0.0154, -0.9699), (-0.1557, -0.07636, -0.944), (0.5905, 0.5425, 0.5353), (0.03393, -0.8012, 0.5353), (0.03392, 0.9451, -0.188), (0.6922, -0.6443, -0.188), (0.0154, -1.394e-07, 0.9699), (-0.3545, 0.4025, -0.8012), (0.5353, 0.03393, -0.8012), (0.07636, 0.1557, -0.944), (-0.1641, 0.05613, 0.944), (0.5353, -0.03393, 0.8012), (-0.3545, -0.4025, 0.8012), (0.01089, -0.01089, 0.9699), (0.6922, 0.6443, 0.188), (0.03393, -0.9451, 0.188), (0.03393, 0.8012, -0.5353), (0.5905, -0.5425, -0.5353), (-0.07636, 0.1557, 0.944), (0.1641, 0.05613, 0.944), (-0.01089, -0.01089, -0.9699), (-0.1641, 0.05613, -0.944), (0.8012, -0.03393, 0.5353), (-0.5425, -0.5905, 0.5353), (0.6922, 0.6443, -0.188), (0.03393, -0.9451, -0.188), (0.03393, 0.5353, -0.8012), (0.4025, -0.3545, -0.8012), (-0.07636, 0.1557, -0.944), (0.1641, 0.05613, -0.944), (0.3545, -0.4025, 0.8012), (-0.5353, -0.03393, 0.8012), (-8.621e-08, -0.0154, 0.9699), (0.9451, -0.03393, 0.188), (-0.6443, -0.6922, 0.188), (0.5905, 0.5425, -0.5353), (0.03393, -0.8012, -0.5353), (0.05613, 0.1641, 0.944), (0.1557, -0.07636, 0.944), (-0.4025, 0.3545, 0.8012), (-0.0154, -2.486e-08, -0.9699), (0.5425, -0.5905, 0.5353), (-0.8012, -0.03393, 0.5353), (0.9451, -0.03393, -0.188), (-0.6443, -0.6922, -0.188), (0.03393, -0.5353, -0.8012), (0.4025, 0.3545, -0.8012), (0.05613, 0.1641, -0.944), (0.1557, -0.07636, -0.944), (-0.5905, 0.5425, 0.5353), (-0.03393, -0.5353, 0.8012), (-0.01089, -0.01089, 0.9699), (0.6443, -0.6922, 0.188), (-0.9451, -0.03393, 0.188), (0.8012, -0.03393, -0.5353), (-0.5425, -0.5905, -0.5353), (0.1557, 0.07636, 0.944), (0.05613, -0.1641, 0.944), (-0.03393, 0.5353, 0.8012), (-0.01089, 0.01089, -0.9699), (-0.6922, 0.6443, 0.188), (-0.03393, -0.8012, 0.5353), (0.6443, -0.6922, -0.188), (-0.9451, -0.03393, -0.188), (0.5353, -0.03393, -0.8012), (-0.3545, -0.4025, -0.8012), (0.1557, 0.07636, -0.944), (0.05613, -0.1641, -0.944), (-0.03393, 0.8012, 0.5353), (-0.4025, -0.3545, 0.8012), (-0.6922, 0.6443, -0.188), (-0.0154, 1.134e-07, 0.9699), (-0.03393, -0.9451, 0.188), (0.5425, -0.5905, -0.5353), (-0.8012, -0.03393, -0.5353), (0.1641, -0.05613, 0.944), (-0.07636, -0.1557, 0.944), (0.3545, 0.4025, 0.8012), (-6.864e-09, 0.0154, -0.9699), (-0.03393, 0.9451, 0.188), (-0.5905, -0.5425, 0.5353), (-0.5905, 0.5425, -0.5353), (-0.03393, -0.9451, -0.188), (0.3545, -0.4025, -0.8012), (-0.5353, -0.03393, -0.8012), (0.1641, -0.05613, -0.944), (-0.07636, -0.1557, -0.944), (0.5425, 0.5905, 0.5353), (-0.5353, 0.03393, 0.8012), (-0.03393, 0.9451, -0.188), (-0.01089, 0.01089, 0.9699), (-0.6922, -0.6443, 0.188), (-0.4025, 0.3545, -0.8012), (-0.03393, -0.8012, -0.5353), (0.07636, -0.1557, 0.944), (-0.1641, -0.05613, 0.944), (-0.3545, 0.4025, 0.8012), (0.01089, 0.01089, -0.9699), (0.5353, 0.03393, 0.8012), (0.6443, 0.6922, 0.188), (-0.8012, 0.03393, 0.5353), (-0.03393, 0.8012, -0.5353), (-0.6922, -0.6443, -0.188), (-0.1557, 0.07636, 0.944), (-0.03393, -0.5353, -0.8012), (0.07636, -0.1557, -0.944), (-0.1641, -0.05613, -0.944), (-0.5425, 0.5905, 0.5353), (0.8012, 0.03393, 0.5353), (0.6443, 0.6922, -0.188), (1.154e-07, 0.0154, 0.9699), (-0.9451, 0.03393, 0.188), (-0.03393, 0.5353, -0.8012), (-0.5905, -0.5425, -0.5353), (-0.1557, 0.07636, -0.944), (-0.05613, -0.1641, 0.944), (0.03393, 0.5353, 0.8012), (0.4025, -0.3545, 0.8012), (0.0154, -3.008e-10, -0.9699), (-0.6443, 0.6922, 0.188), (0.9451, 0.03393, 0.188), (0.5425, 0.5905, -0.5353), (-0.9451, 0.03393, -0.188), (-0.05613, 0.1641, 0.944), (-0.4025, -0.3545, -0.8012), (0.01089, -0.01089, -0.9699), (-0.05613, -0.1641, -0.944), (0.03393, 0.8012, 0.5353), (0.5905, -0.5425, 0.5353), (-0.6443, 0.6922, -0.188), (0.9451, 0.03393, -0.188), (0.01089, 0.01089, 0.9699), (-0.8012, 0.03393, -0.5353), (0.3545, 0.4025, -0.8012), (-0.05613, 0.1641, -0.944), (-0.1557, -0.07636, 0.944), (0.4025, 0.3545, 0.8012), (0.03393, -0.5353, 0.8012), (0.03392, 0.9451, 0.188), (0.6922, -0.6443, 0.188), (-0.5425, 0.5905, -0.5353), (0.8012, 0.03393, -0.5353)], [], [(832, 303, 15, 305), (833, 302, 16, 307), (834, 301, 14, 308), (835, 300, 13, 309), (836, 299, 12, 310), (837, 298, 11, 311), (838, 297, 10, 312), (839, 296, 9, 306), (840, 328, 33, 330), (841, 327, 34, 332), (842, 326, 32, 333), (843, 325, 31, 334), (844, 324, 30, 335), (845, 323, 29, 336), (846, 322, 28, 337), (847, 321, 27, 331), (848, 353, 51, 355), (849, 352, 52, 357), (850, 351, 50, 358), (851, 350, 49, 359), (852, 349, 48, 360), (853, 348, 47, 361), (854, 347, 46, 362), (855, 346, 45, 356), (856, 378, 69, 380), (857, 377, 70, 382), (858, 376, 68, 383), (859, 375, 67, 384), (860, 374, 66, 385), (861, 373, 65, 386), (862, 372, 64, 387), (863, 371, 63, 381), (864, 403, 87, 405), (865, 402, 88, 407), (866, 401, 86, 408), (867, 400, 85, 409), (868, 399, 84, 410), (869, 398, 83, 411), (870, 397, 82, 412), (871, 396, 81, 406), (872, 428, 105, 430), (873, 427, 106, 432), (874, 426, 104, 433), (875, 425, 103, 434), (876, 424, 102, 435), (877, 423, 101, 436), (878, 422, 100, 437), (879, 421, 99, 431), (880, 453, 123, 455), (881, 452, 124, 457), (882, 451, 122, 458), (883, 450, 121, 459), (884, 449, 120, 460), (885, 448, 119, 461), (886, 447, 118, 462), (887, 446, 117, 456), (888, 478, 141, 480), (889, 477, 142, 482), (890, 476, 140, 483), (891, 475, 139, 484), (892, 474, 138, 485), (893, 473, 137, 486), (894, 472, 136, 487), (895, 471, 135, 481), (896, 505, 159, 503), (897, 507, 160, 502), (898, 508, 158, 501), (899, 509, 157, 500), (900, 510, 156, 499), (901, 511, 155, 498), (902, 512, 154, 497), (903, 506, 153, 496), (904, 530, 177, 528), (905, 532, 178, 527), (906, 533, 176, 526), (907, 534, 175, 525), (908, 535, 174, 524), (909, 536, 173, 523), (910, 537, 172, 522), (911, 531, 171, 521), (912, 555, 195, 553), (913, 557, 196, 552), (914, 558, 194, 551), (915, 559, 193, 550), (916, 560, 192, 549), (917, 561, 191, 548), (918, 562, 190, 547), (919, 556, 189, 546), (920, 580, 213, 578), (921, 582, 214, 577), (922, 583, 212, 576), (923, 584, 211, 575), (924, 585, 210, 574), (925, 586, 209, 573), (926, 587, 208, 572), (927, 581, 207, 571), (928, 605, 231, 603), (929, 607, 232, 602), (930, 608, 230, 601), (931, 609, 229, 600), (932, 610, 228, 599), (933, 611, 227, 598), (934, 612, 226, 597), (935, 606, 225, 596), (936, 630, 249, 628), (937, 632, 250, 627), (938, 633, 248, 626), (939, 634, 247, 625), (940, 635, 246, 624), (941, 636, 245, 623), (942, 637, 244, 622), (943, 631, 243, 621), (944, 655, 267, 653), (945, 657, 268, 652), (946, 658, 266, 651), (947, 659, 265, 650), (948, 660, 264, 649), (949, 661, 263, 648), (950, 662, 262, 647), (951, 656, 261, 646), (952, 680, 285, 678), (953, 682, 286, 677), (954, 683, 284, 676), (955, 684, 283, 675), (956, 685, 282, 674), (957, 686, 281, 673), (958, 687, 280, 672), (959, 681, 279, 671), (960, 689, 243, 627), (961, 691, 149, 493), (962, 693, 260, 654), (963, 695, 168, 520), (964, 697, 235, 614), (965, 699, 191, 547), (966, 701, 255, 641), (967, 703, 211, 574), (968, 705, 160, 507), (969, 707, 275, 668), (970, 709, 231, 601), (971, 711, 251, 628), (972, 704, 151, 494), (973, 714, 216, 588), (974, 716, 172, 521), (975, 718, 286, 682), (976, 696, 236, 615), (977, 720, 192, 548), (978, 700, 256, 642), (979, 722, 212, 575), (980, 717, 277, 669), (981, 725, 225, 602), (982, 726, 242, 629), (983, 690, 150, 495), (984, 713, 217, 589), (985, 729, 173, 522), (986, 719, 237, 616), (987, 731, 193, 549), (988, 721, 257, 643), (989, 733, 213, 576), (990, 706, 276, 670), (991, 735, 233, 603), (992, 737, 198, 563), (993, 739, 154, 496), (994, 741, 268, 657), (995, 728, 218, 590), (996, 743, 174, 523), (997, 730, 238, 617), (998, 745, 194, 550), (999, 740, 259, 644), (1000, 748, 207, 577), (1001, 750, 280, 671), (1002, 751, 224, 604), (1003, 736, 199, 564), (1004, 753, 155, 497), (1005, 742, 219, 591), (1006, 755, 175, 524), (1007, 756, 195, 551), (1008, 744, 239, 618), (1009, 732, 258, 645), (1010, 758, 215, 578), (1011, 759, 281, 672), (1012, 761, 180, 538), (1013, 688, 250, 632), (1014, 752, 200, 565), (1015, 764, 156, 498), (1016, 754, 220, 592), (1017, 766, 176, 525), (1018, 762, 241, 619), (1019, 769, 189, 552), (1020, 771, 262, 646), (1021, 772, 206, 579), (1022, 773, 282, 673), (1023, 760, 181, 539), (1024, 763, 201, 566), (1025, 776, 157, 499), (1026, 765, 221, 593), (1027, 778, 177, 526), (1028, 757, 240, 620), (1029, 779, 197, 553), (1030, 780, 263, 647), (1031, 782, 162, 513), (1032, 783, 283, 674), (1033, 724, 232, 607), (1034, 774, 182, 540), (1035, 775, 202, 567), (1036, 787, 158, 500), (1037, 784, 223, 594), (1038, 715, 171, 527), (1039, 789, 244, 621), (1040, 790, 188, 554), (1041, 791, 264, 648), (1042, 781, 163, 514), (1043, 793, 284, 675), (1044, 785, 183, 541), (1045, 786, 203, 568), (1046, 796, 159, 501), (1047, 777, 222, 595), (1048, 797, 179, 528), (1049, 798, 245, 622), (1050, 712, 144, 488), (1051, 800, 265, 649), (1052, 747, 214, 582), (1053, 792, 164, 515), (1054, 803, 285, 676), (1055, 794, 184, 542), (1056, 801, 205, 569), (1057, 738, 153, 502), (1058, 723, 270, 663), (1059, 694, 170, 529), (1060, 806, 226, 596), (1061, 807, 246, 623), (1062, 799, 145, 489), (1063, 809, 266, 650), (1064, 802, 165, 516), (1065, 749, 279, 677), (1066, 804, 185, 543), (1067, 795, 204, 570), (1068, 812, 161, 503), (1069, 805, 271, 664), (1070, 814, 227, 597), (1071, 815, 247, 624), (1072, 768, 196, 557), (1073, 808, 146, 490), (1074, 818, 267, 651), (1075, 810, 166, 517), (1076, 820, 287, 678), (1077, 816, 187, 544), (1078, 746, 252, 638), (1079, 822, 208, 571), (1080, 727, 152, 504), (1081, 813, 272, 665), (1082, 824, 228, 598), (1083, 825, 248, 625), (1084, 817, 147, 491), (1085, 770, 261, 652), (1086, 819, 167, 518), (1087, 734, 278, 679), (1088, 811, 186, 545), (1089, 821, 253, 639), (1090, 828, 209, 572), (1091, 823, 273, 666), (1092, 830, 229, 599), (1093, 788, 178, 532), (1094, 826, 148, 492), (1095, 710, 249, 626), (1096, 692, 269, 653), (1097, 831, 169, 519), (1098, 767, 234, 613), (1099, 698, 190, 546), (1100, 827, 254, 640), (1101, 702, 210, 573), (1102, 829, 274, 667), (1103, 708, 230, 600), (295, 832, 305, 6), (8, 304, 832, 295), (304, 17, 303, 832), (294, 833, 307, 7), (0, 306, 833, 294), (306, 9, 302, 833), (293, 834, 308, 5), (6, 305, 834, 293), (305, 15, 301, 834), (292, 835, 309, 4), (5, 308, 835, 292), (308, 14, 300, 835), (291, 836, 310, 3), (4, 309, 836, 291), (309, 13, 299, 836), (290, 837, 311, 2), (3, 310, 837, 290), (310, 12, 298, 837), (289, 838, 312, 1), (2, 311, 838, 289), (311, 11, 297, 838), (288, 839, 306, 0), (1, 312, 839, 288), (312, 10, 296, 839), (320, 840, 330, 24), (26, 329, 840, 320), (329, 35, 328, 840), (319, 841, 332, 25), (18, 331, 841, 319), (331, 27, 327, 841), (318, 842, 333, 23), (24, 330, 842, 318), (330, 33, 326, 842), (317, 843, 334, 22), (23, 333, 843, 317), (333, 32, 325, 843), (316, 844, 335, 21), (22, 334, 844, 316), (334, 31, 324, 844), (315, 845, 336, 20), (21, 335, 845, 315), (335, 30, 323, 845), (314, 846, 337, 19), (20, 336, 846, 314), (336, 29, 322, 846), (313, 847, 331, 18), (19, 337, 847, 313), (337, 28, 321, 847), (345, 848, 355, 42), (44, 354, 848, 345), (354, 53, 353, 848), (344, 849, 357, 43), (36, 356, 849, 344), (356, 45, 352, 849), (343, 850, 358, 41), (42, 355, 850, 343), (355, 51, 351, 850), (342, 851, 359, 40), (41, 358, 851, 342), (358, 50, 350, 851), (341, 852, 360, 39), (40, 359, 852, 341), (359, 49, 349, 852), (340, 853, 361, 38), (39, 360, 853, 340), (360, 48, 348, 853), (339, 854, 362, 37), (38, 361, 854, 339), (361, 47, 347, 854), (338, 855, 356, 36), (37, 362, 855, 338), (362, 46, 346, 855), (370, 856, 380, 60), (62, 379, 856, 370), (379, 71, 378, 856), (369, 857, 382, 61), (54, 381, 857, 369), (381, 63, 377, 857), (368, 858, 383, 59), (60, 380, 858, 368), (380, 69, 376, 858), (367, 859, 384, 58), (59, 383, 859, 367), (383, 68, 375, 859), (366, 860, 385, 57), (58, 384, 860, 366), (384, 67, 374, 860), (365, 861, 386, 56), (57, 385, 861, 365), (385, 66, 373, 861), (364, 862, 387, 55), (56, 386, 862, 364), (386, 65, 372, 862), (363, 863, 381, 54), (55, 387, 863, 363), (387, 64, 371, 863), (395, 864, 405, 78), (80, 404, 864, 395), (404, 89, 403, 864), (394, 865, 407, 79), (72, 406, 865, 394), (406, 81, 402, 865), (393, 866, 408, 77), (78, 405, 866, 393), (405, 87, 401, 866), (392, 867, 409, 76), (77, 408, 867, 392), (408, 86, 400, 867), (391, 868, 410, 75), (76, 409, 868, 391), (409, 85, 399, 868), (390, 869, 411, 74), (75, 410, 869, 390), (410, 84, 398, 869), (389, 870, 412, 73), (74, 411, 870, 389), (411, 83, 397, 870), (388, 871, 406, 72), (73, 412, 871, 388), (412, 82, 396, 871), (420, 872, 430, 96), (98, 429, 872, 420), (429, 107, 428, 872), (419, 873, 432, 97), (90, 431, 873, 419), (431, 99, 427, 873), (418, 874, 433, 95), (96, 430, 874, 418), (430, 105, 426, 874), (417, 875, 434, 94), (95, 433, 875, 417), (433, 104, 425, 875), (416, 876, 435, 93), (94, 434, 876, 416), (434, 103, 424, 876), (415, 877, 436, 92), (93, 435, 877, 415), (435, 102, 423, 877), (414, 878, 437, 91), (92, 436, 878, 414), (436, 101, 422, 878), (413, 879, 431, 90), (91, 437, 879, 413), (437, 100, 421, 879), (445, 880, 455, 114), (116, 454, 880, 445), (454, 125, 453, 880), (444, 881, 457, 115), (108, 456, 881, 444), (456, 117, 452, 881), (443, 882, 458, 113), (114, 455, 882, 443), (455, 123, 451, 882), (442, 883, 459, 112), (113, 458, 883, 442), (458, 122, 450, 883), (441, 884, 460, 111), (112, 459, 884, 441), (459, 121, 449, 884), (440, 885, 461, 110), (111, 460, 885, 440), (460, 120, 448, 885), (439, 886, 462, 109), (110, 461, 886, 439), (461, 119, 447, 886), (438, 887, 456, 108), (109, 462, 887, 438), (462, 118, 446, 887), (470, 888, 480, 132), (134, 479, 888, 470), (479, 143, 478, 888), (469, 889, 482, 133), (126, 481, 889, 469), (481, 135, 477, 889), (468, 890, 483, 131), (132, 480, 890, 468), (480, 141, 476, 890), (467, 891, 484, 130), (131, 483, 891, 467), (483, 140, 475, 891), (466, 892, 485, 129), (130, 484, 892, 466), (484, 139, 474, 892), (465, 893, 486, 128), (129, 485, 893, 465), (485, 138, 473, 893), (464, 894, 487, 127), (128, 486, 894, 464), (486, 137, 472, 894), (463, 895, 481, 126), (127, 487, 895, 463), (487, 136, 471, 895), (504, 896, 503, 161), (152, 495, 896, 504), (495, 150, 505, 896), (506, 897, 502, 153), (144, 494, 897, 506), (494, 151, 507, 897), (505, 898, 501, 159), (150, 493, 898, 505), (493, 149, 508, 898), (508, 899, 500, 158), (149, 492, 899, 508), (492, 148, 509, 899), (509, 900, 499, 157), (148, 491, 900, 509), (491, 147, 510, 900), (510, 901, 498, 156), (147, 490, 901, 510), (490, 146, 511, 901), (511, 902, 497, 155), (146, 489, 902, 511), (489, 145, 512, 902), (512, 903, 496, 154), (145, 488, 903, 512), (488, 144, 506, 903), (529, 904, 528, 179), (170, 520, 904, 529), (520, 168, 530, 904), (531, 905, 527, 171), (162, 519, 905, 531), (519, 169, 532, 905), (530, 906, 526, 177), (168, 518, 906, 530), (518, 167, 533, 906), (533, 907, 525, 176), (167, 517, 907, 533), (517, 166, 534, 907), (534, 908, 524, 175), (166, 516, 908, 534), (516, 165, 535, 908), (535, 909, 523, 174), (165, 515, 909, 535), (515, 164, 536, 909), (536, 910, 522, 173), (164, 514, 910, 536), (514, 163, 537, 910), (537, 911, 521, 172), (163, 513, 911, 537), (513, 162, 531, 911), (554, 912, 553, 197), (188, 545, 912, 554), (545, 186, 555, 912), (556, 913, 552, 189), (180, 544, 913, 556), (544, 187, 557, 913), (555, 914, 551, 195), (186, 543, 914, 555), (543, 185, 558, 914), (558, 915, 550, 194), (185, 542, 915, 558), (542, 184, 559, 915), (559, 916, 549, 193), (184, 541, 916, 559), (541, 183, 560, 916), (560, 917, 548, 192), (183, 540, 917, 560), (540, 182, 561, 917), (561, 918, 547, 191), (182, 539, 918, 561), (539, 181, 562, 918), (562, 919, 546, 190), (181, 538, 919, 562), (538, 180, 556, 919), (579, 920, 578, 215), (206, 570, 920, 579), (570, 204, 580, 920), (581, 921, 577, 207), (198, 569, 921, 581), (569, 205, 582, 921), (580, 922, 576, 213), (204, 568, 922, 580), (568, 203, 583, 922), (583, 923, 575, 212), (203, 567, 923, 583), (567, 202, 584, 923), (584, 924, 574, 211), (202, 566, 924, 584), (566, 201, 585, 924), (585, 925, 573, 210), (201, 565, 925, 585), (565, 200, 586, 925), (586, 926, 572, 209), (200, 564, 926, 586), (564, 199, 587, 926), (587, 927, 571, 208), (199, 563, 927, 587), (563, 198, 581, 927), (604, 928, 603, 233), (224, 595, 928, 604), (595, 222, 605, 928), (606, 929, 602, 225), (216, 594, 929, 606), (594, 223, 607, 929), (605, 930, 601, 231), (222, 593, 930, 605), (593, 221, 608, 930), (608, 931, 600, 230), (221, 592, 931, 608), (592, 220, 609, 931), (609, 932, 599, 229), (220, 591, 932, 609), (591, 219, 610, 932), (610, 933, 598, 228), (219, 590, 933, 610), (590, 218, 611, 933), (611, 934, 597, 227), (218, 589, 934, 611), (589, 217, 612, 934), (612, 935, 596, 226), (217, 588, 935, 612), (588, 216, 606, 935), (629, 936, 628, 251), (242, 620, 936, 629), (620, 240, 630, 936), (631, 937, 627, 243), (234, 619, 937, 631), (619, 241, 632, 937), (630, 938, 626, 249), (240, 618, 938, 630), (618, 239, 633, 938), (633, 939, 625, 248), (239, 617, 939, 633), (617, 238, 634, 939), (634, 940, 624, 247), (238, 616, 940, 634), (616, 237, 635, 940), (635, 941, 623, 246), (237, 615, 941, 635), (615, 236, 636, 941), (636, 942, 622, 245), (236, 614, 942, 636), (614, 235, 637, 942), (637, 943, 621, 244), (235, 613, 943, 637), (613, 234, 631, 943), (654, 944, 653, 269), (260, 645, 944, 654), (645, 258, 655, 944), (656, 945, 652, 261), (252, 644, 945, 656), (644, 259, 657, 945), (655, 946, 651, 267), (258, 643, 946, 655), (643, 257, 658, 946), (658, 947, 650, 266), (257, 642, 947, 658), (642, 256, 659, 947), (659, 948, 649, 265), (256, 641, 948, 659), (641, 255, 660, 948), (660, 949, 648, 264), (255, 640, 949, 660), (640, 254, 661, 949), (661, 950, 647, 263), (254, 639, 950, 661), (639, 253, 662, 950), (662, 951, 646, 262), (253, 638, 951, 662), (638, 252, 656, 951), (679, 952, 678, 287), (278, 670, 952, 679), (670, 276, 680, 952), (681, 953, 677, 279), (270, 669, 953, 681), (669, 277, 682, 953), (680, 954, 676, 285), (276, 668, 954, 680), (668, 275, 683, 954), (683, 955, 675, 284), (275, 667, 955, 683), (667, 274, 684, 955), (684, 956, 674, 283), (274, 666, 956, 684), (666, 273, 685, 956), (685, 957, 673, 282), (273, 665, 957, 685), (665, 272, 686, 957), (686, 958, 672, 281), (272, 664, 958, 686), (664, 271, 687, 958), (687, 959, 671, 280), (271, 663, 959, 687), (663, 270, 681, 959), (688, 960, 627, 250), (106, 427, 960, 688), (427, 99, 689, 960), (690, 961, 493, 150), (6, 293, 961, 690), (293, 5, 691, 961), (692, 962, 654, 269), (125, 454, 962, 692), (454, 116, 693, 962), (694, 963, 520, 170), (26, 320, 963, 694), (320, 24, 695, 963), (696, 964, 614, 236), (92, 414, 964, 696), (414, 91, 697, 964), (698, 965, 547, 190), (46, 347, 965, 698), (347, 47, 699, 965), (700, 966, 641, 256), (112, 441, 966, 700), (441, 111, 701, 966), (702, 967, 574, 210), (66, 374, 967, 702), (374, 67, 703, 967), (704, 968, 507, 151), (7, 307, 968, 704), (307, 16, 705, 968), (706, 969, 668, 276), (132, 468, 969, 706), (468, 131, 707, 969), (708, 970, 601, 230), (86, 401, 970, 708), (401, 87, 709, 970), (710, 971, 628, 249), (105, 428, 971, 710), (428, 107, 711, 971), (712, 972, 494, 144), (0, 294, 972, 712), (294, 7, 704, 972), (713, 973, 588, 217), (73, 388, 973, 713), (388, 72, 714, 973), (715, 974, 521, 171), (27, 321, 974, 715), (321, 28, 716, 974), (717, 975, 682, 277), (133, 482, 975, 717), (482, 142, 718, 975), (719, 976, 615, 237), (93, 415, 976, 719), (415, 92, 696, 976), (699, 977, 548, 191), (47, 348, 977, 699), (348, 48, 720, 977), (721, 978, 642, 257), (113, 442, 978, 721), (442, 112, 700, 978), (703, 979, 575, 211), (67, 375, 979, 703), (375, 68, 722, 979), (723, 980, 669, 270), (126, 469, 980, 723), (469, 133, 717, 980), (724, 981, 602, 232), (88, 402, 981, 724), (402, 81, 725, 981), (711, 982, 629, 251), (107, 429, 982, 711), (429, 98, 726, 982), (727, 983, 495, 152), (8, 295, 983, 727), (295, 6, 690, 983), (728, 984, 589, 218), (74, 389, 984, 728), (389, 73, 713, 984), (716, 985, 522, 172), (28, 322, 985, 716), (322, 29, 729, 985), (730, 986, 616, 238), (94, 416, 986, 730), (416, 93, 719, 986), (720, 987, 549, 192), (48, 349, 987, 720), (349, 49, 731, 987), (732, 988, 643, 258), (114, 443, 988, 732), (443, 113, 721, 988), (722, 989, 576, 212), (68, 376, 989, 722), (376, 69, 733, 989), (734, 990, 670, 278), (134, 470, 990, 734), (470, 132, 706, 990), (709, 991, 603, 231), (87, 403, 991, 709), (403, 89, 735, 991), (736, 992, 563, 199), (55, 363, 992, 736), (363, 54, 737, 992), (738, 993, 496, 153), (9, 296, 993, 738), (296, 10, 739, 993), (740, 994, 657, 259), (115, 457, 994, 740), (457, 124, 741, 994), (742, 995, 590, 219), (75, 390, 995, 742), (390, 74, 728, 995), (729, 996, 523, 173), (29, 323, 996, 729), (323, 30, 743, 996), (744, 997, 617, 239), (95, 417, 997, 744), (417, 94, 730, 997), (731, 998, 550, 193), (49, 350, 998, 731), (350, 50, 745, 998), (746, 999, 644, 252), (108, 444, 999, 746), (444, 115, 740, 999), (747, 1000, 577, 214), (70, 377, 1000, 747), (377, 63, 748, 1000), (749, 1001, 671, 279), (135, 471, 1001, 749), (471, 136, 750, 1001), (735, 1002, 604, 233), (89, 404, 1002, 735), (404, 80, 751, 1002), (752, 1003, 564, 200), (56, 364, 1003, 752), (364, 55, 736, 1003), (739, 1004, 497, 154), (10, 297, 1004, 739), (297, 11, 753, 1004), (754, 1005, 591, 220), (76, 391, 1005, 754), (391, 75, 742, 1005), (743, 1006, 524, 174), (30, 324, 1006, 743), (324, 31, 755, 1006), (745, 1007, 551, 194), (50, 351, 1007, 745), (351, 51, 756, 1007), (757, 1008, 618, 240), (96, 418, 1008, 757), (418, 95, 744, 1008), (693, 1009, 645, 260), (116, 445, 1009, 693), (445, 114, 732, 1009), (733, 1010, 578, 213), (69, 378, 1010, 733), (378, 71, 758, 1010), (750, 1011, 672, 280), (136, 472, 1011, 750), (472, 137, 759, 1011), (760, 1012, 538, 181), (37, 338, 1012, 760), (338, 36, 761, 1012), (762, 1013, 632, 241), (97, 432, 1013, 762), (432, 106, 688, 1013), (763, 1014, 565, 201), (57, 365, 1014, 763), (365, 56, 752, 1014), (753, 1015, 498, 155), (11, 298, 1015, 753), (298, 12, 764, 1015), (765, 1016, 592, 221), (77, 392, 1016, 765), (392, 76, 754, 1016), (755, 1017, 525, 175), (31, 325, 1017, 755), (325, 32, 766, 1017), (767, 1018, 619, 234), (90, 419, 1018, 767), (419, 97, 762, 1018), (768, 1019, 552, 196), (52, 352, 1019, 768), (352, 45, 769, 1019), (770, 1020, 646, 261), (117, 446, 1020, 770), (446, 118, 771, 1020), (758, 1021, 579, 215), (71, 379, 1021, 758), (379, 62, 772, 1021), (759, 1022, 673, 281), (137, 473, 1022, 759), (473, 138, 773, 1022), (774, 1023, 539, 182), (38, 339, 1023, 774), (339, 37, 760, 1023), (775, 1024, 566, 202), (58, 366, 1024, 775), (366, 57, 763, 1024), (764, 1025, 499, 156), (12, 299, 1025, 764), (299, 13, 776, 1025), (777, 1026, 593, 222), (78, 393, 1026, 777), (393, 77, 765, 1026), (766, 1027, 526, 176), (32, 326, 1027, 766), (326, 33, 778, 1027), (726, 1028, 620, 242), (98, 420, 1028, 726), (420, 96, 757, 1028), (756, 1029, 553, 195), (51, 353, 1029, 756), (353, 53, 779, 1029), (771, 1030, 647, 262), (118, 447, 1030, 771), (447, 119, 780, 1030), (781, 1031, 513, 163), (19, 313, 1031, 781), (313, 18, 782, 1031), (773, 1032, 674, 282), (138, 474, 1032, 773), (474, 139, 783, 1032), (784, 1033, 607, 223), (79, 407, 1033, 784), (407, 88, 724, 1033), (785, 1034, 540, 183), (39, 340, 1034, 785), (340, 38, 774, 1034), (786, 1035, 567, 203), (59, 367, 1035, 786), (367, 58, 775, 1035), (776, 1036, 500, 157), (13, 300, 1036, 776), (300, 14, 787, 1036), (714, 1037, 594, 216), (72, 394, 1037, 714), (394, 79, 784, 1037), (788, 1038, 527, 178), (34, 327, 1038, 788), (327, 27, 715, 1038), (689, 1039, 621, 243), (99, 421, 1039, 689), (421, 100, 789, 1039), (779, 1040, 554, 197), (53, 354, 1040, 779), (354, 44, 790, 1040), (780, 1041, 648, 263), (119, 448, 1041, 780), (448, 120, 791, 1041), (792, 1042, 514, 164), (20, 314, 1042, 792), (314, 19, 781, 1042), (783, 1043, 675, 283), (139, 475, 1043, 783), (475, 140, 793, 1043), (794, 1044, 541, 184), (40, 341, 1044, 794), (341, 39, 785, 1044), (795, 1045, 568, 204), (60, 368, 1045, 795), (368, 59, 786, 1045), (787, 1046, 501, 158), (14, 301, 1046, 787), (301, 15, 796, 1046), (751, 1047, 595, 224), (80, 395, 1047, 751), (395, 78, 777, 1047), (778, 1048, 528, 177), (33, 328, 1048, 778), (328, 35, 797, 1048), (789, 1049, 622, 244), (100, 422, 1049, 789), (422, 101, 798, 1049), (799, 1050, 488, 145), (1, 288, 1050, 799), (288, 0, 712, 1050), (791, 1051, 649, 264), (120, 449, 1051, 791), (449, 121, 800, 1051), (801, 1052, 582, 205), (61, 382, 1052, 801), (382, 70, 747, 1052), (802, 1053, 515, 165), (21, 315, 1053, 802), (315, 20, 792, 1053), (793, 1054, 676, 284), (140, 476, 1054, 793), (476, 141, 803, 1054), (804, 1055, 542, 185), (41, 342, 1055, 804), (342, 40, 794, 1055), (737, 1056, 569, 198), (54, 369, 1056, 737), (369, 61, 801, 1056), (705, 1057, 502, 160), (16, 302, 1057, 705), (302, 9, 738, 1057), (805, 1058, 663, 271), (127, 463, 1058, 805), (463, 126, 723, 1058), (797, 1059, 529, 179), (35, 329, 1059, 797), (329, 26, 694, 1059), (725, 1060, 596, 225), (81, 396, 1060, 725), (396, 82, 806, 1060), (798, 1061, 623, 245), (101, 423, 1061, 798), (423, 102, 807, 1061), (808, 1062, 489, 146), (2, 289, 1062, 808), (289, 1, 799, 1062), (800, 1063, 650, 265), (121, 450, 1063, 800), (450, 122, 809, 1063), (810, 1064, 516, 166), (22, 316, 1064, 810), (316, 21, 802, 1064), (718, 1065, 677, 286), (142, 477, 1065, 718), (477, 135, 749, 1065), (811, 1066, 543, 186), (42, 343, 1066, 811), (343, 41, 804, 1066), (772, 1067, 570, 206), (62, 370, 1067, 772), (370, 60, 795, 1067), (796, 1068, 503, 159), (15, 303, 1068, 796), (303, 17, 812, 1068), (813, 1069, 664, 272), (128, 464, 1069, 813), (464, 127, 805, 1069), (806, 1070, 597, 226), (82, 397, 1070, 806), (397, 83, 814, 1070), (807, 1071, 624, 246), (102, 424, 1071, 807), (424, 103, 815, 1071), (816, 1072, 557, 187), (43, 357, 1072, 816), (357, 52, 768, 1072), (817, 1073, 490, 147), (3, 290, 1073, 817), (290, 2, 808, 1073), (809, 1074, 651, 266), (122, 451, 1074, 809), (451, 123, 818, 1074), (819, 1075, 517, 167), (23, 317, 1075, 819), (317, 22, 810, 1075), (803, 1076, 678, 285), (141, 478, 1076, 803), (478, 143, 820, 1076), (761, 1077, 544, 180), (36, 344, 1077, 761), (344, 43, 816, 1077), (821, 1078, 638, 253), (109, 438, 1078, 821), (438, 108, 746, 1078), (748, 1079, 571, 207), (63, 371, 1079, 748), (371, 64, 822, 1079), (812, 1080, 504, 161), (17, 304, 1080, 812), (304, 8, 727, 1080), (823, 1081, 665, 273), (129, 465, 1081, 823), (465, 128, 813, 1081), (814, 1082, 598, 227), (83, 398, 1082, 814), (398, 84, 824, 1082), (815, 1083, 625, 247), (103, 425, 1083, 815), (425, 104, 825, 1083), (826, 1084, 491, 148), (4, 291, 1084, 826), (291, 3, 817, 1084), (741, 1085, 652, 268), (124, 452, 1085, 741), (452, 117, 770, 1085), (695, 1086, 518, 168), (24, 318, 1086, 695), (318, 23, 819, 1086), (820, 1087, 679, 287), (143, 479, 1087, 820), (479, 134, 734, 1087), (790, 1088, 545, 188), (44, 345, 1088, 790), (345, 42, 811, 1088), (827, 1089, 639, 254), (110, 439, 1089, 827), (439, 109, 821, 1089), (822, 1090, 572, 208), (64, 372, 1090, 822), (372, 65, 828, 1090), (829, 1091, 666, 274), (130, 466, 1091, 829), (466, 129, 823, 1091), (824, 1092, 599, 228), (84, 399, 1092, 824), (399, 85, 830, 1092), (831, 1093, 532, 169), (25, 332, 1093, 831), (332, 34, 788, 1093), (691, 1094, 492, 149), (5, 292, 1094, 691), (292, 4, 826, 1094), (825, 1095, 626, 248), (104, 426, 1095, 825), (426, 105, 710, 1095), (818, 1096, 653, 267), (123, 453, 1096, 818), (453, 125, 692, 1096), (782, 1097, 519, 162), (18, 319, 1097, 782), (319, 25, 831, 1097), (697, 1098, 613, 235), (91, 413, 1098, 697), (413, 90, 767, 1098), (769, 1099, 546, 189), (45, 346, 1099, 769), (346, 46, 698, 1099), (701, 1100, 640, 255), (111, 440, 1100, 701), (440, 110, 827, 1100), (828, 1101, 573, 209), (65, 373, 1101, 828), (373, 66, 702, 1101), (707, 1102, 667, 275), (131, 467, 1102, 707), (467, 130, 829, 1102), (830, 1103, 600, 229), (85, 400, 1103, 830), (400, 86, 708, 1103)])
me_sphere.materials.append(mat_material_001)
me_sphere.use_remesh_preserve_volume = False
me_sphere.use_remesh_preserve_attributes = False
me_sphere.use_mirror_vertex_groups = False
me_sphere.update()

# ---- objects
ob_sphere = bpy.data.objects.new('Sphere', me_sphere)

# ---- transforms, parenting, visibility, modifiers, constraints
ob_sphere.location = (0.0, 0.0, 0.0)
ob_sphere.lineart.crease_threshold = 0.0

# ---- collection membership
col_collection_1.objects.link(ob_sphere)

# ---- scene / render settings (as saved in the file)
scene.frame_start = 1; scene.frame_end = 250; scene.frame_set(1)
scene.render.engine = 'BLENDER_EEVEE_NEXT'
scene.render.resolution_percentage = 50
scene.render.dither_intensity = 0.0
scene.cycles.use_denoising = False
scene.cycles.samples = 10
scene.cycles.sampling_pattern = 'TABULATED_SOBOL'
scene.cycles.light_sampling_threshold = 0.0
scene.cycles.use_adaptive_sampling = False
scene.cycles.use_light_tree = False
scene.cycles.blur_glossy = 0.0
scene.cycles.volume_bounces = 1
scene.cycles.pixel_filter_type = 'GAUSSIAN'
scene.cycles.sample_clamp_indirect = 0.0
scene.view_settings.view_transform = 'Standard'
bpy.context.view_layer.update()

# ---- added for rendering (the .blend has no active camera and no usable light): camera, sun
cam_auto = bpy.data.cameras.new('AutoCamera')
cam_auto.lens = 50.0
cam_auto.sensor_width = 36.0
cam_auto.clip_end = 1000.0
ob_auto_camera = bpy.data.objects.new('AutoCamera', cam_auto)
scene.collection.objects.link(ob_auto_camera)
ob_auto_camera.location = (3.23471, -3.88165, 2.58776)
ob_auto_camera.rotation_euler = (1.09748, -7.21219e-08, 0.694738)
scene.camera = ob_auto_camera
light_auto_sun = bpy.data.lights.new('AutoSun', 'SUN')
light_auto_sun.energy = 3.0
light_auto_sun.angle = 0.0523599
ob_auto_sun = bpy.data.objects.new('AutoSun', light_auto_sun)
scene.collection.objects.link(ob_auto_sun)
ob_auto_sun.rotation_euler = (0.872665, 0.174533, 0.523599)
bpy.context.view_layer.update()
